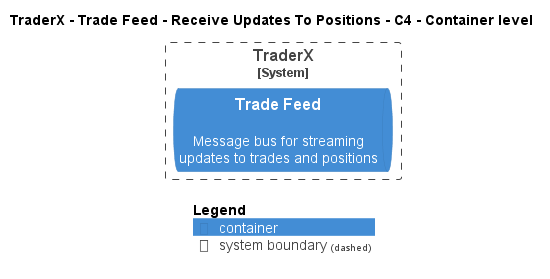

The diagram above was rendered by PlantUML. Its source (embedded in the PNG):
@startuml
!pragma layout smetana
!include ..\..\..\..\..\..\.c4s\C4_Container.puml

AddElementTag("state:new", $bgColor=green, $fontColor=#ffffff, $borderColor=green, $shadowing="False")
AddElementTag("state:changed", $bgColor=orange, $fontColor=#ffffff, $borderColor=orange, $shadowing="False")
AddElementTag("state:removed", $bgColor=red, $fontColor=#ffffff, $borderColor=red, $shadowing="False")

AddRelTag("state:new", $textColor=green, $lineColor=green)
AddRelTag("state:changed", $textColor=orange, $lineColor=orange)
AddRelTag("state:removed", $textColor=red, $lineColor=red)

SHOW_PERSON_PORTRAIT()
LAYOUT_TOP_DOWN()

skinparam linetype polyline

title TraderX - Trade Feed - Receive Updates To Positions - C4 - Container level


System_Boundary(TraderX.SoftwareSystems.TraderX, "TraderX") {
    ContainerQueue(TraderX.SoftwareSystems.TraderX.Containers.TradeFeed, "Trade Feed", "", "Message bus for streaming updates to trades and positions")
}



SHOW_LEGEND()
@enduml